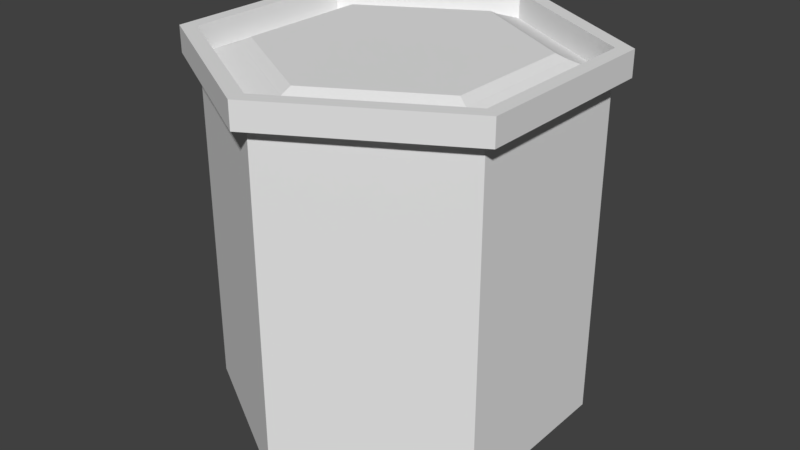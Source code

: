 # Source: doniczka.blend  (saved by Blender 2.79.0; exported with 4.5.12 LTS)
import bpy
from mathutils import Matrix  # noqa: F401  (used for matrix-valued properties, if any)

bpy.ops.wm.read_factory_settings(use_empty=True)
scene = bpy.context.scene
scene.name = 'Scene'

# ---- collections
col_collection_1 = bpy.data.collections.new('Collection 1'); scene.collection.children.link(col_collection_1)

# ---- world
world_world = bpy.data.worlds.new('World'); scene.world = world_world
world_world.color = (0.05088, 0.05088, 0.05088)
world_world.use_sun_shadow = False
world_world.sun_shadow_jitter_overblur = 0.0
world_world.cycles.sampling_method = 'MANUAL'

# ---- meshes
me_cylinder = bpy.data.meshes.new('Cylinder')
me_cylinder.from_pydata([(0.0, 0.2346, -0.2346), (0.0, 0.2346, 0.2346), (0.2032, 0.1173, -0.2346), (0.2032, 0.1173, 0.2346), (0.2032, -0.1173, -0.2346), (0.2032, -0.1173, 0.2346), (-2.051e-08, -0.2346, -0.2346), (-2.051e-08, -0.2346, 0.2346), (-0.2032, -0.1173, -0.2346), (-0.2032, -0.1173, 0.2346), (-0.2032, 0.1173, -0.2346), (-0.2032, 0.1173, 0.2346), (0.0, 0.2346, 0.2017), (0.2032, 0.1173, 0.2017), (0.2032, -0.1173, 0.2017), (-2.051e-08, -0.2346, 0.2017), (-0.2032, -0.1173, 0.2017), (-0.2032, 0.1173, 0.2017), (6.274e-10, 0.2556, 0.2346), (0.2214, 0.1278, 0.2346), (0.2214, -0.1278, 0.2346), (-2.172e-08, -0.2556, 0.2346), (-0.2214, -0.1278, 0.2346), (-0.2214, 0.1278, 0.2346), (6.274e-10, 0.2556, 0.2017), (0.2214, 0.1278, 0.2017), (0.2214, -0.1278, 0.2017), (-2.172e-08, -0.2556, 0.2017), (-0.2214, -0.1278, 0.2017), (-0.2214, 0.1278, 0.2017), (-9.675e-10, 0.1859, 0.2186), (0.161, 0.09295, 0.2186), (0.161, -0.09295, 0.2186), (-1.722e-08, -0.1859, 0.2186), (-0.161, -0.09295, 0.2186), (-0.161, 0.09295, 0.2186), (-1.615e-09, 0.1715, 0.2251), (0.1485, 0.08575, 0.2251), (0.1485, -0.08575, 0.2251), (-1.661e-08, -0.1715, 0.2251), (-0.1485, -0.08575, 0.2251), (-0.1485, 0.08575, 0.2251)], [], [(5, 7, 21, 20), (1, 3, 19, 18), (7, 9, 22, 21), (14, 13, 25, 26), (9, 11, 23, 22), (12, 17, 29, 24), (0, 2, 4, 6, 8, 10), (10, 17, 12, 0), (8, 16, 17, 10), (6, 15, 16, 8), (4, 14, 15, 6), (2, 13, 14, 4), (0, 12, 13, 2), (24, 18, 19, 25), (25, 19, 20, 26), (26, 20, 21, 27), (27, 21, 22, 28), (28, 22, 23, 29), (29, 23, 18, 24), (17, 16, 28, 29), (3, 5, 20, 19), (13, 12, 24, 25), (16, 15, 27, 28), (15, 14, 26, 27), (11, 1, 18, 23), (16, 9, 7, 15), (12, 1, 11, 17), (17, 11, 9, 16), (13, 3, 1, 12), (14, 5, 3, 13), (15, 7, 5, 14), (12, 17, 35, 30), (32, 31, 37, 38), (13, 12, 30, 31), (15, 14, 32, 33), (17, 16, 34, 35), (14, 13, 31, 32), (16, 15, 33, 34), (41, 40, 39, 38, 37, 36), (34, 33, 39, 40), (30, 35, 41, 36), (31, 30, 36, 37), (33, 32, 38, 39), (35, 34, 40, 41)])
me_cylinder.use_remesh_preserve_volume = False
me_cylinder.use_remesh_preserve_attributes = False
me_cylinder.use_mirror_vertex_groups = False
me_cylinder.update()

# ---- objects
ob_cylinder = bpy.data.objects.new('Cylinder', me_cylinder)

# ---- transforms, parenting, visibility, modifiers, constraints
ob_cylinder.location = (0.005669, -0.005503, 0.152)
ob_cylinder.lineart.crease_threshold = 0.0

# ---- collection membership
col_collection_1.objects.link(ob_cylinder)

# ---- scene / render settings (as saved in the file)
scene.frame_start = 1; scene.frame_end = 250; scene.frame_set(1)
scene.render.engine = 'BLENDER_EEVEE_NEXT'
scene.render.resolution_percentage = 50
scene.render.dither_intensity = 0.0
scene.cycles.use_denoising = False
scene.cycles.samples = 128
scene.cycles.sampling_pattern = 'TABULATED_SOBOL'
scene.cycles.use_adaptive_sampling = False
scene.cycles.use_light_tree = False
scene.cycles.blur_glossy = 0.0
scene.cycles.sample_clamp_indirect = 0.0
scene.view_settings.view_transform = 'Standard'
bpy.context.view_layer.update()

# ---- added for rendering (the .blend has no active camera and no usable light): camera, sun
cam_auto = bpy.data.cameras.new('AutoCamera')
cam_auto.lens = 50.0
cam_auto.sensor_width = 36.0
cam_auto.clip_end = 1000.0
ob_auto_camera = bpy.data.objects.new('AutoCamera', cam_auto)
scene.collection.objects.link(ob_auto_camera)
ob_auto_camera.location = (0.76729, -0.919448, 0.761344)
ob_auto_camera.rotation_euler = (1.09748, -7.21219e-08, 0.694738)
scene.camera = ob_auto_camera
light_auto_sun = bpy.data.lights.new('AutoSun', 'SUN')
light_auto_sun.energy = 3.0
light_auto_sun.angle = 0.0523599
ob_auto_sun = bpy.data.objects.new('AutoSun', light_auto_sun)
scene.collection.objects.link(ob_auto_sun)
ob_auto_sun.rotation_euler = (0.872665, 0.174533, 0.523599)
bpy.context.view_layer.update()
